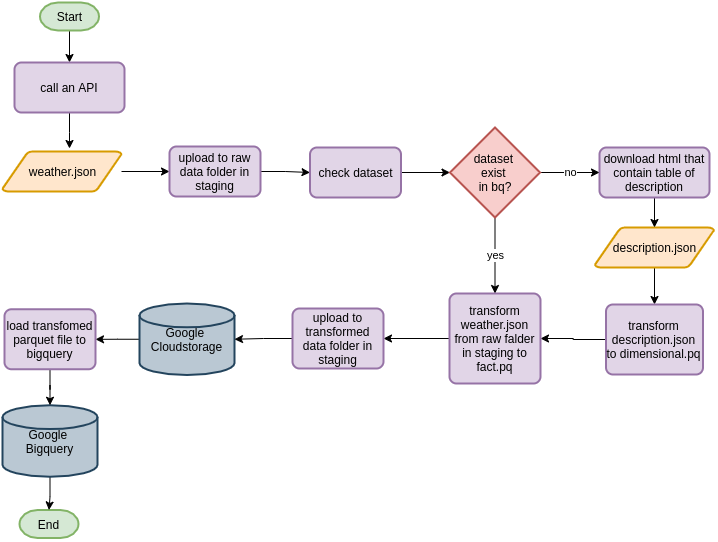

The diagram above was exported from draw.io. Its source (the exported page's mxGraphModel, read from the mxfile embedded in the PNG):
<mxGraphModel dx="1185" dy="-457" grid="1" gridSize="10" guides="1" tooltips="1" connect="1" arrows="1" fold="1" page="1" pageScale="1" pageWidth="850" pageHeight="1100" math="0" shadow="0">
  <root>
    <mxCell id="0" />
    <mxCell id="1" parent="0" />
    <mxCell id="D8Q9athkrvdZnOvEE3ck-85" style="edgeStyle=orthogonalEdgeStyle;rounded=0;orthogonalLoop=1;jettySize=auto;html=1;entryX=0.5;entryY=0;entryDx=0;entryDy=0;" edge="1" parent="1" source="D8Q9athkrvdZnOvEE3ck-7" target="D8Q9athkrvdZnOvEE3ck-9">
      <mxGeometry relative="1" as="geometry" />
    </mxCell>
    <mxCell id="D8Q9athkrvdZnOvEE3ck-7" value="Start" style="strokeWidth=2;html=1;shape=mxgraph.flowchart.terminator;whiteSpace=wrap;fillColor=#d5e8d4;strokeColor=#82b366;" vertex="1" parent="1">
      <mxGeometry x="245.5" y="1320" width="59" height="28" as="geometry" />
    </mxCell>
    <mxCell id="D8Q9athkrvdZnOvEE3ck-86" style="edgeStyle=orthogonalEdgeStyle;rounded=0;orthogonalLoop=1;jettySize=auto;html=1;entryX=0.563;entryY=-0.075;entryDx=0;entryDy=0;entryPerimeter=0;" edge="1" parent="1" source="D8Q9athkrvdZnOvEE3ck-9" target="D8Q9athkrvdZnOvEE3ck-57">
      <mxGeometry relative="1" as="geometry" />
    </mxCell>
    <mxCell id="D8Q9athkrvdZnOvEE3ck-9" value="call an API" style="rounded=1;whiteSpace=wrap;html=1;absoluteArcSize=1;arcSize=14;strokeWidth=2;fillColor=#e1d5e7;strokeColor=#9673a6;" vertex="1" parent="1">
      <mxGeometry x="220" y="1380" width="110" height="50" as="geometry" />
    </mxCell>
    <mxCell id="D8Q9athkrvdZnOvEE3ck-117" value="" style="edgeStyle=orthogonalEdgeStyle;rounded=0;orthogonalLoop=1;jettySize=auto;html=1;" edge="1" parent="1" source="D8Q9athkrvdZnOvEE3ck-57" target="D8Q9athkrvdZnOvEE3ck-116">
      <mxGeometry relative="1" as="geometry" />
    </mxCell>
    <mxCell id="D8Q9athkrvdZnOvEE3ck-57" value="weather.json" style="shape=mxgraph.flowchart.data;strokeWidth=2;gradientDirection=north;fontStyle=0;html=1;fillColor=#ffe6cc;strokeColor=#d79b00;" vertex="1" parent="1">
      <mxGeometry x="208" y="1469" width="119" height="40" as="geometry" />
    </mxCell>
    <mxCell id="D8Q9athkrvdZnOvEE3ck-123" value="" style="edgeStyle=orthogonalEdgeStyle;rounded=0;orthogonalLoop=1;jettySize=auto;html=1;" edge="1" parent="1" source="D8Q9athkrvdZnOvEE3ck-61" target="D8Q9athkrvdZnOvEE3ck-63">
      <mxGeometry relative="1" as="geometry" />
    </mxCell>
    <mxCell id="D8Q9athkrvdZnOvEE3ck-61" value="description.json" style="shape=mxgraph.flowchart.data;strokeWidth=2;gradientDirection=north;fontStyle=0;html=1;fillColor=#ffe6cc;strokeColor=#d79b00;" vertex="1" parent="1">
      <mxGeometry x="800.5" y="1545" width="119" height="40" as="geometry" />
    </mxCell>
    <mxCell id="D8Q9athkrvdZnOvEE3ck-122" value="" style="edgeStyle=orthogonalEdgeStyle;rounded=0;orthogonalLoop=1;jettySize=auto;html=1;" edge="1" parent="1" source="D8Q9athkrvdZnOvEE3ck-63" target="D8Q9athkrvdZnOvEE3ck-101">
      <mxGeometry relative="1" as="geometry" />
    </mxCell>
    <mxCell id="D8Q9athkrvdZnOvEE3ck-63" value="transform &lt;span&gt;description.json&lt;/span&gt;&lt;br&gt;to dimensional.pq" style="rounded=1;whiteSpace=wrap;html=1;absoluteArcSize=1;arcSize=14;strokeWidth=2;fillColor=#e1d5e7;strokeColor=#9673a6;" vertex="1" parent="1">
      <mxGeometry x="811.5" y="1622" width="97" height="70" as="geometry" />
    </mxCell>
    <mxCell id="D8Q9athkrvdZnOvEE3ck-93" style="edgeStyle=orthogonalEdgeStyle;rounded=0;orthogonalLoop=1;jettySize=auto;html=1;entryX=0.5;entryY=0;entryDx=0;entryDy=0;entryPerimeter=0;" edge="1" parent="1" source="D8Q9athkrvdZnOvEE3ck-66" target="D8Q9athkrvdZnOvEE3ck-61">
      <mxGeometry relative="1" as="geometry" />
    </mxCell>
    <mxCell id="D8Q9athkrvdZnOvEE3ck-66" value="download html that contain table of description" style="rounded=1;whiteSpace=wrap;html=1;absoluteArcSize=1;arcSize=14;strokeWidth=2;fillColor=#e1d5e7;strokeColor=#9673a6;" vertex="1" parent="1">
      <mxGeometry x="805" y="1465" width="110" height="50" as="geometry" />
    </mxCell>
    <mxCell id="D8Q9athkrvdZnOvEE3ck-71" value="End" style="strokeWidth=2;html=1;shape=mxgraph.flowchart.terminator;whiteSpace=wrap;fillColor=#d5e8d4;strokeColor=#82b366;" vertex="1" parent="1">
      <mxGeometry x="225" y="1827.5" width="59" height="28" as="geometry" />
    </mxCell>
    <mxCell id="D8Q9athkrvdZnOvEE3ck-134" value="" style="edgeStyle=orthogonalEdgeStyle;rounded=0;orthogonalLoop=1;jettySize=auto;html=1;" edge="1" parent="1" source="D8Q9athkrvdZnOvEE3ck-73" target="D8Q9athkrvdZnOvEE3ck-71">
      <mxGeometry relative="1" as="geometry" />
    </mxCell>
    <mxCell id="D8Q9athkrvdZnOvEE3ck-73" value="Google &lt;br&gt;Bigquery" style="strokeWidth=2;html=1;shape=mxgraph.flowchart.database;whiteSpace=wrap;fillColor=#bac8d3;strokeColor=#23445d;" vertex="1" parent="1">
      <mxGeometry x="208" y="1722.75" width="95" height="71.5" as="geometry" />
    </mxCell>
    <mxCell id="D8Q9athkrvdZnOvEE3ck-90" value="" style="edgeStyle=orthogonalEdgeStyle;rounded=0;orthogonalLoop=1;jettySize=auto;html=1;" edge="1" parent="1" source="D8Q9athkrvdZnOvEE3ck-77" target="D8Q9athkrvdZnOvEE3ck-79">
      <mxGeometry relative="1" as="geometry" />
    </mxCell>
    <mxCell id="D8Q9athkrvdZnOvEE3ck-77" value="check dataset" style="rounded=1;whiteSpace=wrap;html=1;absoluteArcSize=1;arcSize=14;strokeWidth=2;fillColor=#e1d5e7;strokeColor=#9673a6;" vertex="1" parent="1">
      <mxGeometry x="515.5" y="1465" width="91" height="50" as="geometry" />
    </mxCell>
    <mxCell id="D8Q9athkrvdZnOvEE3ck-130" value="" style="edgeStyle=orthogonalEdgeStyle;rounded=0;orthogonalLoop=1;jettySize=auto;html=1;" edge="1" parent="1" source="D8Q9athkrvdZnOvEE3ck-78" target="D8Q9athkrvdZnOvEE3ck-129">
      <mxGeometry relative="1" as="geometry" />
    </mxCell>
    <mxCell id="D8Q9athkrvdZnOvEE3ck-78" value="Google &lt;br&gt;Cloudstorage" style="strokeWidth=2;html=1;shape=mxgraph.flowchart.database;whiteSpace=wrap;fillColor=#bac8d3;strokeColor=#23445d;" vertex="1" parent="1">
      <mxGeometry x="345" y="1621" width="95" height="71.5" as="geometry" />
    </mxCell>
    <mxCell id="D8Q9athkrvdZnOvEE3ck-96" value="no" style="edgeStyle=orthogonalEdgeStyle;rounded=0;orthogonalLoop=1;jettySize=auto;html=1;" edge="1" parent="1" source="D8Q9athkrvdZnOvEE3ck-79" target="D8Q9athkrvdZnOvEE3ck-66">
      <mxGeometry relative="1" as="geometry" />
    </mxCell>
    <mxCell id="D8Q9athkrvdZnOvEE3ck-102" value="yes" style="edgeStyle=orthogonalEdgeStyle;rounded=0;orthogonalLoop=1;jettySize=auto;html=1;" edge="1" parent="1" source="D8Q9athkrvdZnOvEE3ck-79" target="D8Q9athkrvdZnOvEE3ck-101">
      <mxGeometry relative="1" as="geometry" />
    </mxCell>
    <mxCell id="D8Q9athkrvdZnOvEE3ck-79" value="dataset &lt;br&gt;exist &lt;br&gt;in bq?" style="strokeWidth=2;html=1;shape=mxgraph.flowchart.decision;whiteSpace=wrap;fillColor=#f8cecc;strokeColor=#b85450;align=center;" vertex="1" parent="1">
      <mxGeometry x="655.5" y="1445" width="90" height="90" as="geometry" />
    </mxCell>
    <mxCell id="D8Q9athkrvdZnOvEE3ck-125" style="edgeStyle=orthogonalEdgeStyle;rounded=0;orthogonalLoop=1;jettySize=auto;html=1;entryX=1;entryY=0.5;entryDx=0;entryDy=0;" edge="1" parent="1" source="D8Q9athkrvdZnOvEE3ck-101" target="D8Q9athkrvdZnOvEE3ck-119">
      <mxGeometry relative="1" as="geometry" />
    </mxCell>
    <mxCell id="D8Q9athkrvdZnOvEE3ck-101" value="transform weather.json from raw falder in staging to fact.pq" style="rounded=1;whiteSpace=wrap;html=1;absoluteArcSize=1;arcSize=14;strokeWidth=2;fillColor=#e1d5e7;strokeColor=#9673a6;" vertex="1" parent="1">
      <mxGeometry x="655" y="1611" width="91" height="90" as="geometry" />
    </mxCell>
    <mxCell id="D8Q9athkrvdZnOvEE3ck-132" value="" style="edgeStyle=orthogonalEdgeStyle;rounded=0;orthogonalLoop=1;jettySize=auto;html=1;" edge="1" parent="1" source="D8Q9athkrvdZnOvEE3ck-116" target="D8Q9athkrvdZnOvEE3ck-77">
      <mxGeometry relative="1" as="geometry" />
    </mxCell>
    <mxCell id="D8Q9athkrvdZnOvEE3ck-116" value="upload to raw data folder in staging" style="rounded=1;whiteSpace=wrap;html=1;absoluteArcSize=1;arcSize=14;strokeWidth=2;fillColor=#e1d5e7;strokeColor=#9673a6;" vertex="1" parent="1">
      <mxGeometry x="375" y="1464" width="91" height="50" as="geometry" />
    </mxCell>
    <mxCell id="D8Q9athkrvdZnOvEE3ck-133" value="" style="edgeStyle=orthogonalEdgeStyle;rounded=0;orthogonalLoop=1;jettySize=auto;html=1;" edge="1" parent="1" source="D8Q9athkrvdZnOvEE3ck-119" target="D8Q9athkrvdZnOvEE3ck-78">
      <mxGeometry relative="1" as="geometry" />
    </mxCell>
    <mxCell id="D8Q9athkrvdZnOvEE3ck-119" value="upload to transformed data folder in staging" style="rounded=1;whiteSpace=wrap;html=1;absoluteArcSize=1;arcSize=14;strokeWidth=2;fillColor=#e1d5e7;strokeColor=#9673a6;" vertex="1" parent="1">
      <mxGeometry x="498" y="1626" width="91" height="60" as="geometry" />
    </mxCell>
    <mxCell id="D8Q9athkrvdZnOvEE3ck-131" style="edgeStyle=orthogonalEdgeStyle;rounded=0;orthogonalLoop=1;jettySize=auto;html=1;entryX=0.5;entryY=0;entryDx=0;entryDy=0;entryPerimeter=0;" edge="1" parent="1" source="D8Q9athkrvdZnOvEE3ck-129" target="D8Q9athkrvdZnOvEE3ck-73">
      <mxGeometry relative="1" as="geometry" />
    </mxCell>
    <mxCell id="D8Q9athkrvdZnOvEE3ck-129" value="load transfomed parquet file to bigquery" style="rounded=1;whiteSpace=wrap;html=1;absoluteArcSize=1;arcSize=14;strokeWidth=2;fillColor=#e1d5e7;strokeColor=#9673a6;" vertex="1" parent="1">
      <mxGeometry x="210" y="1626.75" width="91" height="60" as="geometry" />
    </mxCell>
  </root>
</mxGraphModel>